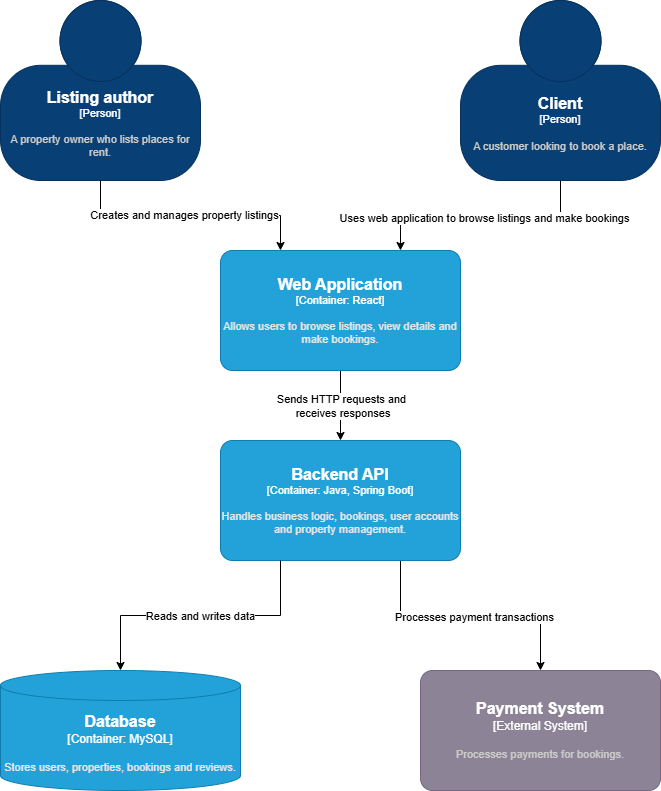

The diagram above was exported from draw.io. Its source (the exported page's mxGraphModel, read from the mxfile embedded in the PNG):
<mxGraphModel dx="1389" dy="1936" grid="1" gridSize="10" guides="1" tooltips="1" connect="1" arrows="1" fold="1" page="1" pageScale="1" pageWidth="827" pageHeight="1169" math="0" shadow="0">
  <root>
    <mxCell id="0" />
    <mxCell id="1" parent="0" />
    <mxCell id="aVI8u4DePZ18_O0a6QC6-7" edge="1" parent="1" source="aVI8u4DePZ18_O0a6QC6-1" style="edgeStyle=orthogonalEdgeStyle;rounded=0;orthogonalLoop=1;jettySize=auto;html=1;" target="aVI8u4DePZ18_O0a6QC6-6">
      <mxGeometry relative="1" as="geometry" />
    </mxCell>
    <mxCell id="aVI8u4DePZ18_O0a6QC6-8" connectable="0" parent="aVI8u4DePZ18_O0a6QC6-7" style="edgeLabel;html=1;align=center;verticalAlign=middle;resizable=0;points=[];" value="Sends HTTP requests and&lt;div&gt;&amp;nbsp;receives responses&lt;/div&gt;" vertex="1">
      <mxGeometry relative="1" as="geometry">
        <mxPoint as="offset" />
      </mxGeometry>
    </mxCell>
    <object placeholders="1" c4Name="Web Application" c4Type="Container" c4Technology="React" c4Description="Allows users to browse listings, view details and make bookings." label="&lt;font style=&quot;font-size: 16px&quot;&gt;&lt;b&gt;%c4Name%&lt;/b&gt;&lt;/font&gt;&lt;div&gt;[%c4Type%: %c4Technology%]&lt;/div&gt;&lt;br&gt;&lt;div&gt;&lt;font style=&quot;font-size: 11px&quot;&gt;&lt;font color=&quot;#E6E6E6&quot;&gt;%c4Description%&lt;/font&gt;&lt;/div&gt;" id="aVI8u4DePZ18_O0a6QC6-1">
      <mxCell parent="1" style="rounded=1;whiteSpace=wrap;html=1;fontSize=11;labelBackgroundColor=none;fillColor=#23A2D9;fontColor=#ffffff;align=center;arcSize=10;strokeColor=#0E7DAD;metaEdit=1;resizable=0;points=[[0.25,0,0],[0.5,0,0],[0.75,0,0],[1,0.25,0],[1,0.5,0],[1,0.75,0],[0.75,1,0],[0.5,1,0],[0.25,1,0],[0,0.75,0],[0,0.5,0],[0,0.25,0]];" vertex="1">
        <mxGeometry height="120" width="240" x="280" y="230" as="geometry" />
      </mxCell>
    </object>
    <object placeholders="1" c4Name="Client" c4Type="Person" c4Description="A customer looking to book a place." label="&lt;font style=&quot;font-size: 16px&quot;&gt;&lt;b&gt;%c4Name%&lt;/b&gt;&lt;/font&gt;&lt;div&gt;[%c4Type%]&lt;/div&gt;&lt;br&gt;&lt;div&gt;&lt;font style=&quot;font-size: 11px&quot;&gt;&lt;font color=&quot;#cccccc&quot;&gt;%c4Description%&lt;/font&gt;&lt;/div&gt;" id="aVI8u4DePZ18_O0a6QC6-2">
      <mxCell parent="1" style="html=1;fontSize=11;dashed=0;whiteSpace=wrap;fillColor=#083F75;strokeColor=#06315C;fontColor=#ffffff;shape=mxgraph.c4.person2;align=center;metaEdit=1;points=[[0.5,0,0],[1,0.5,0],[1,0.75,0],[0.75,1,0],[0.5,1,0],[0.25,1,0],[0,0.75,0],[0,0.5,0]];resizable=0;" vertex="1">
        <mxGeometry height="180" width="200" x="520" y="-20" as="geometry" />
      </mxCell>
    </object>
    <mxCell id="aVI8u4DePZ18_O0a6QC6-3" edge="1" parent="1" source="aVI8u4DePZ18_O0a6QC6-2" style="edgeStyle=orthogonalEdgeStyle;rounded=0;orthogonalLoop=1;jettySize=auto;html=1;entryX=0.75;entryY=0;entryDx=0;entryDy=0;entryPerimeter=0;" target="aVI8u4DePZ18_O0a6QC6-1">
      <mxGeometry relative="1" as="geometry" />
    </mxCell>
    <mxCell id="aVI8u4DePZ18_O0a6QC6-5" connectable="0" parent="aVI8u4DePZ18_O0a6QC6-3" style="edgeLabel;html=1;align=center;verticalAlign=middle;resizable=0;points=[];" value="Uses web application to browse listings and make bookings" vertex="1">
      <mxGeometry relative="1" x="-0.0286" y="2" as="geometry">
        <mxPoint as="offset" />
      </mxGeometry>
    </mxCell>
    <mxCell id="aVI8u4DePZ18_O0a6QC6-16" edge="1" parent="1" source="aVI8u4DePZ18_O0a6QC6-6" style="edgeStyle=orthogonalEdgeStyle;rounded=0;orthogonalLoop=1;jettySize=auto;html=1;exitX=0.75;exitY=1;exitDx=0;exitDy=0;exitPerimeter=0;" target="aVI8u4DePZ18_O0a6QC6-15">
      <mxGeometry relative="1" as="geometry" />
    </mxCell>
    <mxCell id="aVI8u4DePZ18_O0a6QC6-17" connectable="0" parent="aVI8u4DePZ18_O0a6QC6-16" style="edgeLabel;html=1;align=center;verticalAlign=middle;resizable=0;points=[];" value="Processes payment transactions" vertex="1">
      <mxGeometry relative="1" x="0.0203" y="-1" as="geometry">
        <mxPoint as="offset" />
      </mxGeometry>
    </mxCell>
    <object placeholders="1" c4Name="Backend API" c4Type="Container" c4Technology="Java, Spring Boot" c4Description="Handles business logic, bookings, user accounts and property management." label="&lt;font style=&quot;font-size: 16px&quot;&gt;&lt;b&gt;%c4Name%&lt;/b&gt;&lt;/font&gt;&lt;div&gt;[%c4Type%: %c4Technology%]&lt;/div&gt;&lt;br&gt;&lt;div&gt;&lt;font style=&quot;font-size: 11px&quot;&gt;&lt;font color=&quot;#E6E6E6&quot;&gt;%c4Description%&lt;/font&gt;&lt;/div&gt;" id="aVI8u4DePZ18_O0a6QC6-6">
      <mxCell parent="1" style="rounded=1;whiteSpace=wrap;html=1;fontSize=11;labelBackgroundColor=none;fillColor=#23A2D9;fontColor=#ffffff;align=center;arcSize=10;strokeColor=#0E7DAD;metaEdit=1;resizable=0;points=[[0.25,0,0],[0.5,0,0],[0.75,0,0],[1,0.25,0],[1,0.5,0],[1,0.75,0],[0.75,1,0],[0.5,1,0],[0.25,1,0],[0,0.75,0],[0,0.5,0],[0,0.25,0]];" vertex="1">
        <mxGeometry height="120" width="240" x="280" y="420" as="geometry" />
      </mxCell>
    </object>
    <object placeholders="1" c4Name="Database" c4Type="Container" c4Technology="MySQL" c4Description="Stores users, properties, bookings and reviews." label="&lt;font style=&quot;font-size: 16px&quot;&gt;&lt;b&gt;%c4Name%&lt;/b&gt;&lt;/font&gt;&lt;div&gt;[%c4Type%:&amp;nbsp;%c4Technology%]&lt;/div&gt;&lt;br&gt;&lt;div&gt;&lt;font style=&quot;font-size: 11px&quot;&gt;&lt;font color=&quot;#E6E6E6&quot;&gt;%c4Description%&lt;/font&gt;&lt;/div&gt;" id="aVI8u4DePZ18_O0a6QC6-12">
      <mxCell parent="1" style="shape=cylinder3;size=15;whiteSpace=wrap;html=1;boundedLbl=1;rounded=0;labelBackgroundColor=none;fillColor=#23A2D9;fontSize=12;fontColor=#ffffff;align=center;strokeColor=#0E7DAD;metaEdit=1;points=[[0.5,0,0],[1,0.25,0],[1,0.5,0],[1,0.75,0],[0.5,1,0],[0,0.75,0],[0,0.5,0],[0,0.25,0]];resizable=0;" vertex="1">
        <mxGeometry height="120" width="240" x="60" y="650" as="geometry" />
      </mxCell>
    </object>
    <mxCell id="aVI8u4DePZ18_O0a6QC6-13" edge="1" parent="1" source="aVI8u4DePZ18_O0a6QC6-6" style="edgeStyle=orthogonalEdgeStyle;rounded=0;orthogonalLoop=1;jettySize=auto;html=1;exitX=0.25;exitY=1;exitDx=0;exitDy=0;exitPerimeter=0;entryX=0.5;entryY=0;entryDx=0;entryDy=0;entryPerimeter=0;" target="aVI8u4DePZ18_O0a6QC6-12">
      <mxGeometry relative="1" as="geometry" />
    </mxCell>
    <mxCell id="aVI8u4DePZ18_O0a6QC6-14" connectable="0" parent="aVI8u4DePZ18_O0a6QC6-13" style="edgeLabel;html=1;align=center;verticalAlign=middle;resizable=0;points=[];" value="Reads and writes data" vertex="1">
      <mxGeometry relative="1" x="0.0101" as="geometry">
        <mxPoint as="offset" />
      </mxGeometry>
    </mxCell>
    <object placeholders="1" c4Name="Payment System" c4Type="External System" c4Description="Processes payments for bookings." label="&lt;font style=&quot;font-size: 16px&quot;&gt;&lt;b&gt;%c4Name%&lt;/b&gt;&lt;/font&gt;&lt;div&gt;[%c4Type%]&lt;/div&gt;&lt;br&gt;&lt;div&gt;&lt;font style=&quot;font-size: 11px&quot;&gt;&lt;font color=&quot;#cccccc&quot;&gt;%c4Description%&lt;/font&gt;&lt;/div&gt;" id="aVI8u4DePZ18_O0a6QC6-15">
      <mxCell parent="1" style="rounded=1;whiteSpace=wrap;html=1;labelBackgroundColor=none;fillColor=#8C8496;fontColor=#ffffff;align=center;arcSize=10;strokeColor=#736782;metaEdit=1;resizable=0;points=[[0.25,0,0],[0.5,0,0],[0.75,0,0],[1,0.25,0],[1,0.5,0],[1,0.75,0],[0.75,1,0],[0.5,1,0],[0.25,1,0],[0,0.75,0],[0,0.5,0],[0,0.25,0]];" vertex="1">
        <mxGeometry height="120" width="240" x="480" y="650" as="geometry" />
      </mxCell>
    </object>
    <object placeholders="1" c4Name="Listing author" c4Type="Person" c4Description="A property owner who lists places for rent." label="&lt;font style=&quot;font-size: 16px&quot;&gt;&lt;b&gt;%c4Name%&lt;/b&gt;&lt;/font&gt;&lt;div&gt;[%c4Type%]&lt;/div&gt;&lt;br&gt;&lt;div&gt;&lt;font style=&quot;font-size: 11px&quot;&gt;&lt;font color=&quot;#cccccc&quot;&gt;%c4Description%&lt;/font&gt;&lt;/div&gt;" id="aVI8u4DePZ18_O0a6QC6-18">
      <mxCell parent="1" style="html=1;fontSize=11;dashed=0;whiteSpace=wrap;fillColor=#083F75;strokeColor=#06315C;fontColor=#ffffff;shape=mxgraph.c4.person2;align=center;metaEdit=1;points=[[0.5,0,0],[1,0.5,0],[1,0.75,0],[0.75,1,0],[0.5,1,0],[0.25,1,0],[0,0.75,0],[0,0.5,0]];resizable=0;" vertex="1">
        <mxGeometry height="180" width="200" x="60" y="-20" as="geometry" />
      </mxCell>
    </object>
    <mxCell id="aVI8u4DePZ18_O0a6QC6-19" edge="1" parent="1" source="aVI8u4DePZ18_O0a6QC6-18" style="edgeStyle=orthogonalEdgeStyle;rounded=0;orthogonalLoop=1;jettySize=auto;html=1;entryX=0.25;entryY=0;entryDx=0;entryDy=0;entryPerimeter=0;exitX=0.5;exitY=1;exitDx=0;exitDy=0;exitPerimeter=0;" target="aVI8u4DePZ18_O0a6QC6-1">
      <mxGeometry relative="1" as="geometry" />
    </mxCell>
    <mxCell id="aVI8u4DePZ18_O0a6QC6-20" connectable="0" parent="aVI8u4DePZ18_O0a6QC6-19" style="edgeLabel;html=1;align=center;verticalAlign=middle;resizable=0;points=[];" value="Creates and manages property listings" vertex="1">
      <mxGeometry relative="1" x="-0.0539" y="1" as="geometry">
        <mxPoint as="offset" />
      </mxGeometry>
    </mxCell>
  </root>
</mxGraphModel>